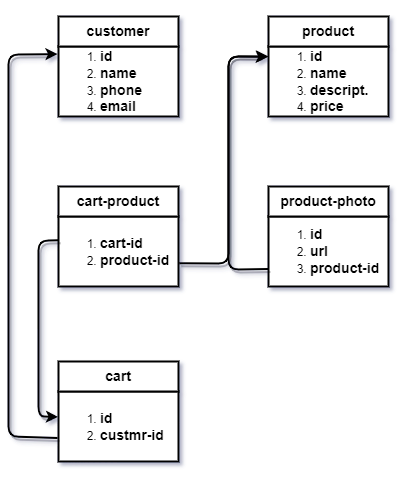

The diagram above was exported from draw.io. Its source (the exported page's mxGraphModel, read from the mxfile embedded in the PNG):
<mxGraphModel dx="819" dy="437" grid="1" gridSize="10" guides="1" tooltips="1" connect="1" arrows="1" fold="1" page="1" pageScale="1" pageWidth="827" pageHeight="1169" background="#ffffff" math="0" shadow="1">
  <root>
    <mxCell id="0" />
    <mxCell id="1" parent="0" />
    <mxCell id="2gkuLgCoSWdvTuH1vWli-1" value="&lt;ol&gt;&lt;li&gt;&lt;b style=&quot;font-size: 14px;&quot;&gt;id&lt;/b&gt;&lt;/li&gt;&lt;li&gt;&lt;b style=&quot;font-size: 14px;&quot;&gt;name&lt;/b&gt;&lt;/li&gt;&lt;li&gt;&lt;b style=&quot;font-size: 14px;&quot;&gt;phone&lt;/b&gt;&lt;/li&gt;&lt;li&gt;&lt;b style=&quot;font-size: 14px;&quot;&gt;email&lt;/b&gt;&lt;/li&gt;&lt;/ol&gt;" style="rounded=0;whiteSpace=wrap;html=1;strokeWidth=2;align=left;" vertex="1" parent="1">
      <mxGeometry x="250" y="220" width="120" height="70" as="geometry" />
    </mxCell>
    <mxCell id="2gkuLgCoSWdvTuH1vWli-2" value="&lt;b&gt;&lt;font style=&quot;font-size: 14px;&quot;&gt;customer&lt;/font&gt;&lt;/b&gt;" style="rounded=0;whiteSpace=wrap;html=1;strokeWidth=2;" vertex="1" parent="1">
      <mxGeometry x="250" y="190" width="120" height="30" as="geometry" />
    </mxCell>
    <mxCell id="2gkuLgCoSWdvTuH1vWli-3" value="&lt;ol&gt;&lt;li&gt;&lt;b style=&quot;font-size: 14px;&quot;&gt;id&lt;/b&gt;&lt;/li&gt;&lt;li&gt;&lt;b style=&quot;font-size: 14px;&quot;&gt;name&lt;/b&gt;&lt;/li&gt;&lt;li&gt;&lt;span style=&quot;font-size: 14px;&quot;&gt;&lt;b&gt;descript.&lt;/b&gt;&lt;/span&gt;&lt;/li&gt;&lt;li&gt;&lt;span style=&quot;font-size: 14px;&quot;&gt;&lt;b&gt;price&lt;/b&gt;&lt;/span&gt;&lt;/li&gt;&lt;/ol&gt;" style="rounded=0;whiteSpace=wrap;html=1;strokeWidth=2;align=left;" vertex="1" parent="1">
      <mxGeometry x="460" y="220" width="120" height="70" as="geometry" />
    </mxCell>
    <mxCell id="2gkuLgCoSWdvTuH1vWli-4" value="&lt;b&gt;&lt;font style=&quot;font-size: 14px;&quot;&gt;product&lt;/font&gt;&lt;/b&gt;" style="rounded=0;whiteSpace=wrap;html=1;strokeWidth=2;" vertex="1" parent="1">
      <mxGeometry x="460" y="190" width="120" height="30" as="geometry" />
    </mxCell>
    <mxCell id="2gkuLgCoSWdvTuH1vWli-5" value="&lt;ol&gt;&lt;li&gt;&lt;b style=&quot;font-size: 14px;&quot;&gt;cart-id&lt;/b&gt;&lt;/li&gt;&lt;li&gt;&lt;span style=&quot;font-size: 14px;&quot;&gt;&lt;b&gt;product-id&lt;/b&gt;&lt;/span&gt;&lt;/li&gt;&lt;/ol&gt;" style="rounded=0;whiteSpace=wrap;html=1;strokeWidth=2;align=left;" vertex="1" parent="1">
      <mxGeometry x="250" y="390" width="120" height="70" as="geometry" />
    </mxCell>
    <mxCell id="2gkuLgCoSWdvTuH1vWli-6" value="&lt;b&gt;&lt;font style=&quot;font-size: 14px;&quot;&gt;cart-product&lt;/font&gt;&lt;/b&gt;" style="rounded=0;whiteSpace=wrap;html=1;strokeWidth=2;" vertex="1" parent="1">
      <mxGeometry x="250" y="360" width="120" height="30" as="geometry" />
    </mxCell>
    <mxCell id="2gkuLgCoSWdvTuH1vWli-7" value="&lt;ol&gt;&lt;li&gt;&lt;b style=&quot;font-size: 14px;&quot;&gt;id&lt;/b&gt;&lt;/li&gt;&lt;li&gt;&lt;span style=&quot;font-size: 14px;&quot;&gt;&lt;b&gt;url&lt;/b&gt;&lt;/span&gt;&lt;/li&gt;&lt;li&gt;&lt;b style=&quot;font-size: 14px;&quot;&gt;product-id&lt;/b&gt;&lt;/li&gt;&lt;/ol&gt;" style="rounded=0;whiteSpace=wrap;html=1;strokeWidth=2;align=left;" vertex="1" parent="1">
      <mxGeometry x="460" y="390" width="120" height="70" as="geometry" />
    </mxCell>
    <mxCell id="2gkuLgCoSWdvTuH1vWli-8" value="&lt;b&gt;&lt;font style=&quot;font-size: 14px;&quot;&gt;product-photo&lt;/font&gt;&lt;/b&gt;" style="rounded=0;whiteSpace=wrap;html=1;strokeWidth=2;" vertex="1" parent="1">
      <mxGeometry x="460" y="360" width="120" height="30" as="geometry" />
    </mxCell>
    <mxCell id="2gkuLgCoSWdvTuH1vWli-9" value="&lt;ol&gt;&lt;li&gt;&lt;b style=&quot;font-size: 14px;&quot;&gt;id&lt;/b&gt;&lt;/li&gt;&lt;li&gt;&lt;span style=&quot;font-size: 14px;&quot;&gt;&lt;b&gt;custmr-id&lt;/b&gt;&lt;/span&gt;&lt;/li&gt;&lt;/ol&gt;" style="rounded=0;whiteSpace=wrap;html=1;strokeWidth=2;align=left;" vertex="1" parent="1">
      <mxGeometry x="250" y="565" width="120" height="70" as="geometry" />
    </mxCell>
    <mxCell id="2gkuLgCoSWdvTuH1vWli-10" value="&lt;b&gt;&lt;font style=&quot;font-size: 14px;&quot;&gt;cart&lt;/font&gt;&lt;/b&gt;" style="rounded=0;whiteSpace=wrap;html=1;strokeWidth=2;" vertex="1" parent="1">
      <mxGeometry x="250" y="535" width="120" height="30" as="geometry" />
    </mxCell>
    <UserObject label="" tooltip="asd" id="2gkuLgCoSWdvTuH1vWli-11">
      <mxCell style="endArrow=classic;html=1;rounded=1;fontSize=14;strokeWidth=2;exitX=0;exitY=0.75;exitDx=0;exitDy=0;entryX=0;entryY=0.143;entryDx=0;entryDy=0;entryPerimeter=0;shadow=1;flowAnimation=0;ignoreEdge=0;orthogonalLoop=0;enumerate=0;comic=0;orthogonal=0;backgroundOutline=0;fixDash=0;" edge="1" parent="1" source="2gkuLgCoSWdvTuH1vWli-7" target="2gkuLgCoSWdvTuH1vWli-3">
        <mxGeometry width="50" height="50" relative="1" as="geometry">
          <mxPoint x="390" y="430" as="sourcePoint" />
          <mxPoint x="440" y="220" as="targetPoint" />
          <Array as="points">
            <mxPoint x="420" y="443" />
            <mxPoint x="420" y="340" />
            <mxPoint x="420" y="230" />
          </Array>
        </mxGeometry>
      </mxCell>
    </UserObject>
    <mxCell id="2gkuLgCoSWdvTuH1vWli-15" value="" style="endArrow=classic;html=1;rounded=1;shadow=1;comic=0;sketch=0;strokeWidth=2;fontSize=14;exitX=1.006;exitY=0.667;exitDx=0;exitDy=0;exitPerimeter=0;entryX=-0.006;entryY=0.149;entryDx=0;entryDy=0;entryPerimeter=0;" edge="1" parent="1" source="2gkuLgCoSWdvTuH1vWli-5" target="2gkuLgCoSWdvTuH1vWli-3">
      <mxGeometry width="50" height="50" relative="1" as="geometry">
        <mxPoint x="390" y="380" as="sourcePoint" />
        <mxPoint x="440" y="330" as="targetPoint" />
        <Array as="points">
          <mxPoint x="420" y="437" />
          <mxPoint x="420" y="230" />
        </Array>
      </mxGeometry>
    </mxCell>
    <mxCell id="2gkuLgCoSWdvTuH1vWli-16" value="" style="endArrow=classic;html=1;rounded=1;shadow=1;comic=0;sketch=0;strokeWidth=2;fontSize=14;exitX=0.001;exitY=0.341;exitDx=0;exitDy=0;exitPerimeter=0;entryX=-0.004;entryY=0.363;entryDx=0;entryDy=0;entryPerimeter=0;" edge="1" parent="1" source="2gkuLgCoSWdvTuH1vWli-5" target="2gkuLgCoSWdvTuH1vWli-9">
      <mxGeometry width="50" height="50" relative="1" as="geometry">
        <mxPoint x="390" y="490" as="sourcePoint" />
        <mxPoint x="440" y="440" as="targetPoint" />
        <Array as="points">
          <mxPoint x="230" y="414" />
          <mxPoint x="230" y="510" />
          <mxPoint x="230" y="590" />
        </Array>
      </mxGeometry>
    </mxCell>
    <mxCell id="2gkuLgCoSWdvTuH1vWli-17" value="" style="endArrow=classic;html=1;rounded=1;shadow=1;comic=0;sketch=0;strokeWidth=2;fontSize=14;exitX=-0.008;exitY=0.665;exitDx=0;exitDy=0;exitPerimeter=0;entryX=-0.008;entryY=0.108;entryDx=0;entryDy=0;entryPerimeter=0;" edge="1" parent="1" source="2gkuLgCoSWdvTuH1vWli-9" target="2gkuLgCoSWdvTuH1vWli-1">
      <mxGeometry width="50" height="50" relative="1" as="geometry">
        <mxPoint x="390" y="490" as="sourcePoint" />
        <mxPoint x="440" y="440" as="targetPoint" />
        <Array as="points">
          <mxPoint x="200" y="610" />
          <mxPoint x="200" y="420" />
          <mxPoint x="200" y="228" />
        </Array>
      </mxGeometry>
    </mxCell>
  </root>
</mxGraphModel>